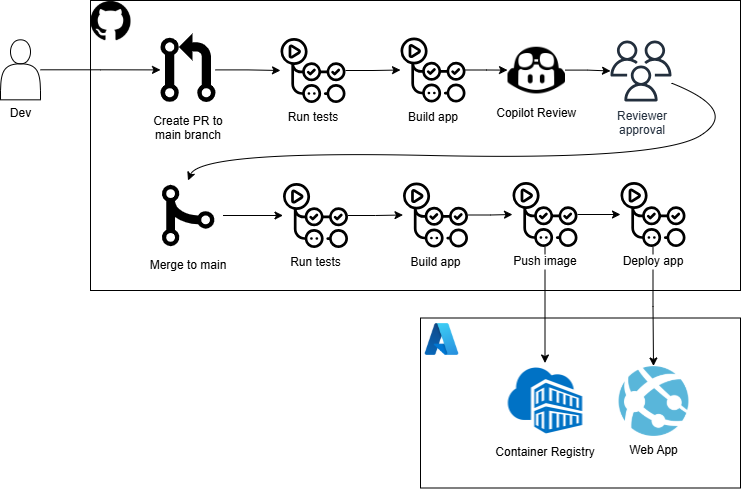

The diagram above was exported from draw.io. Its source (the exported page's mxGraphModel, read from the mxfile embedded in the PNG):
<mxGraphModel dx="1148" dy="580" grid="1" gridSize="10" guides="1" tooltips="1" connect="1" arrows="1" fold="1" page="1" pageScale="1" pageWidth="850" pageHeight="1100" math="0" shadow="0">
  <root>
    <mxCell id="0" />
    <mxCell id="1" parent="0" />
    <mxCell id="_vVqYbATxH6XQnkDWpPg-20" value="" style="rounded=0;whiteSpace=wrap;html=1;" parent="1" vertex="1">
      <mxGeometry x="500" y="477.5" width="320" height="170" as="geometry" />
    </mxCell>
    <mxCell id="v0xccf1--p03fEkGFQiv-4" value="" style="rounded=0;whiteSpace=wrap;html=1;" parent="1" vertex="1">
      <mxGeometry x="170" y="160" width="650" height="290" as="geometry" />
    </mxCell>
    <mxCell id="JPCgidspTKmo__PUM-0n-4" style="edgeStyle=orthogonalEdgeStyle;rounded=0;orthogonalLoop=1;jettySize=auto;html=1;" parent="1" source="00No8U4LfoOrMgV6WPBC-5" target="v0xccf1--p03fEkGFQiv-2" edge="1">
      <mxGeometry relative="1" as="geometry" />
    </mxCell>
    <mxCell id="00No8U4LfoOrMgV6WPBC-5" value="&lt;div&gt;&lt;br&gt;&lt;/div&gt;&lt;div&gt;&lt;br&gt;&lt;/div&gt;&lt;div&gt;&lt;br&gt;&lt;/div&gt;&lt;div&gt;&lt;br&gt;&lt;/div&gt;&lt;div&gt;&lt;br&gt;&lt;/div&gt;&lt;div&gt;&lt;br&gt;&lt;/div&gt;&lt;div&gt;Dev&lt;/div&gt;" style="shape=actor;whiteSpace=wrap;html=1;" parent="1" vertex="1">
      <mxGeometry x="80" y="199.33" width="40" height="60" as="geometry" />
    </mxCell>
    <mxCell id="_vVqYbATxH6XQnkDWpPg-5" value="" style="edgeStyle=orthogonalEdgeStyle;rounded=0;orthogonalLoop=1;jettySize=auto;html=1;" parent="1" source="v0xccf1--p03fEkGFQiv-2" target="v0xccf1--p03fEkGFQiv-6" edge="1">
      <mxGeometry relative="1" as="geometry" />
    </mxCell>
    <mxCell id="v0xccf1--p03fEkGFQiv-2" value="Create PR to&#10;main branch" style="shape=image;verticalLabelPosition=bottom;labelBackgroundColor=default;verticalAlign=top;aspect=fixed;imageAspect=0;image=https://upload.wikimedia.org/wikipedia/commons/8/87/Octicons-git-pull-request.svg;" parent="1" vertex="1">
      <mxGeometry x="240" y="192.67" width="55" height="73.33" as="geometry" />
    </mxCell>
    <mxCell id="_vVqYbATxH6XQnkDWpPg-4" value="" style="edgeStyle=orthogonalEdgeStyle;rounded=0;orthogonalLoop=1;jettySize=auto;html=1;" parent="1" source="v0xccf1--p03fEkGFQiv-6" target="v0xccf1--p03fEkGFQiv-8" edge="1">
      <mxGeometry relative="1" as="geometry" />
    </mxCell>
    <mxCell id="v0xccf1--p03fEkGFQiv-6" value="Run tests" style="shape=image;verticalLabelPosition=bottom;labelBackgroundColor=default;verticalAlign=top;aspect=fixed;imageAspect=0;image=https://www.svgrepo.com/show/306098/githubactions.svg;" parent="1" vertex="1">
      <mxGeometry x="360" y="197.5" width="65" height="65" as="geometry" />
    </mxCell>
    <mxCell id="_vVqYbATxH6XQnkDWpPg-6" value="" style="edgeStyle=orthogonalEdgeStyle;rounded=0;orthogonalLoop=1;jettySize=auto;html=1;" parent="1" source="v0xccf1--p03fEkGFQiv-7" target="v0xccf1--p03fEkGFQiv-10" edge="1">
      <mxGeometry relative="1" as="geometry" />
    </mxCell>
    <mxCell id="v0xccf1--p03fEkGFQiv-7" value="Merge to main" style="shape=image;verticalLabelPosition=bottom;labelBackgroundColor=default;verticalAlign=top;aspect=fixed;imageAspect=0;image=https://www.svgrepo.com/show/327285/git-merge.svg;" parent="1" vertex="1">
      <mxGeometry x="232.5" y="340" width="70" height="70" as="geometry" />
    </mxCell>
    <mxCell id="JPCgidspTKmo__PUM-0n-11" value="" style="edgeStyle=orthogonalEdgeStyle;rounded=0;orthogonalLoop=1;jettySize=auto;html=1;" parent="1" source="v0xccf1--p03fEkGFQiv-8" target="JPCgidspTKmo__PUM-0n-6" edge="1">
      <mxGeometry relative="1" as="geometry" />
    </mxCell>
    <mxCell id="v0xccf1--p03fEkGFQiv-8" value="Build app" style="shape=image;verticalLabelPosition=bottom;labelBackgroundColor=default;verticalAlign=top;aspect=fixed;imageAspect=0;image=https://www.svgrepo.com/show/306098/githubactions.svg;" parent="1" vertex="1">
      <mxGeometry x="480" y="197" width="65" height="65" as="geometry" />
    </mxCell>
    <mxCell id="_vVqYbATxH6XQnkDWpPg-3" value="" style="edgeStyle=orthogonalEdgeStyle;rounded=0;orthogonalLoop=1;jettySize=auto;html=1;" parent="1" source="v0xccf1--p03fEkGFQiv-10" target="v0xccf1--p03fEkGFQiv-11" edge="1">
      <mxGeometry relative="1" as="geometry" />
    </mxCell>
    <mxCell id="v0xccf1--p03fEkGFQiv-10" value="Run tests" style="shape=image;verticalLabelPosition=bottom;labelBackgroundColor=default;verticalAlign=top;aspect=fixed;imageAspect=0;image=https://www.svgrepo.com/show/306098/githubactions.svg;" parent="1" vertex="1">
      <mxGeometry x="362.5" y="342.5" width="65" height="65" as="geometry" />
    </mxCell>
    <mxCell id="_vVqYbATxH6XQnkDWpPg-13" value="" style="edgeStyle=orthogonalEdgeStyle;rounded=0;orthogonalLoop=1;jettySize=auto;html=1;" parent="1" source="v0xccf1--p03fEkGFQiv-11" target="_vVqYbATxH6XQnkDWpPg-9" edge="1">
      <mxGeometry relative="1" as="geometry" />
    </mxCell>
    <mxCell id="v0xccf1--p03fEkGFQiv-11" value="Build app" style="shape=image;verticalLabelPosition=bottom;labelBackgroundColor=default;verticalAlign=top;aspect=fixed;imageAspect=0;image=https://www.svgrepo.com/show/306098/githubactions.svg;" parent="1" vertex="1">
      <mxGeometry x="482.5" y="342" width="65" height="65" as="geometry" />
    </mxCell>
    <mxCell id="v0xccf1--p03fEkGFQiv-18" value="Container Registry" style="shape=image;verticalLabelPosition=bottom;labelBackgroundColor=default;verticalAlign=top;aspect=fixed;imageAspect=0;image=https://symbols.getvecta.com/stencil_27/31_container-registry.9ac93f2e9f.jpg;" parent="1" vertex="1">
      <mxGeometry x="587" y="522.5" width="75" height="75" as="geometry" />
    </mxCell>
    <mxCell id="_vVqYbATxH6XQnkDWpPg-14" value="" style="edgeStyle=orthogonalEdgeStyle;rounded=0;orthogonalLoop=1;jettySize=auto;html=1;" parent="1" source="_vVqYbATxH6XQnkDWpPg-9" target="v0xccf1--p03fEkGFQiv-18" edge="1">
      <mxGeometry relative="1" as="geometry" />
    </mxCell>
    <mxCell id="_vVqYbATxH6XQnkDWpPg-16" value="" style="edgeStyle=orthogonalEdgeStyle;rounded=0;orthogonalLoop=1;jettySize=auto;html=1;" parent="1" source="_vVqYbATxH6XQnkDWpPg-9" target="_vVqYbATxH6XQnkDWpPg-15" edge="1">
      <mxGeometry relative="1" as="geometry" />
    </mxCell>
    <mxCell id="_vVqYbATxH6XQnkDWpPg-9" value="Push image" style="shape=image;verticalLabelPosition=bottom;labelBackgroundColor=default;verticalAlign=top;aspect=fixed;imageAspect=0;image=https://www.svgrepo.com/show/306098/githubactions.svg;" parent="1" vertex="1">
      <mxGeometry x="592" y="341.5" width="65" height="65" as="geometry" />
    </mxCell>
    <mxCell id="_vVqYbATxH6XQnkDWpPg-12" value="Web App" style="shape=image;verticalLabelPosition=bottom;labelBackgroundColor=default;verticalAlign=top;aspect=fixed;imageAspect=0;image=https://conn-afd-prod-endpoint-bmc9bqahasf3grgk.b01.azurefd.net/releases/v1.0.1679/1.0.1679.3643/azureappservice/icon.png;" parent="1" vertex="1">
      <mxGeometry x="698" y="525.5" width="70" height="70" as="geometry" />
    </mxCell>
    <mxCell id="_vVqYbATxH6XQnkDWpPg-17" value="" style="edgeStyle=orthogonalEdgeStyle;rounded=0;orthogonalLoop=1;jettySize=auto;html=1;" parent="1" source="_vVqYbATxH6XQnkDWpPg-15" target="_vVqYbATxH6XQnkDWpPg-12" edge="1">
      <mxGeometry relative="1" as="geometry" />
    </mxCell>
    <mxCell id="_vVqYbATxH6XQnkDWpPg-15" value="Deploy app" style="shape=image;verticalLabelPosition=bottom;labelBackgroundColor=default;verticalAlign=top;aspect=fixed;imageAspect=0;image=https://www.svgrepo.com/show/306098/githubactions.svg;" parent="1" vertex="1">
      <mxGeometry x="700" y="341.5" width="65" height="65" as="geometry" />
    </mxCell>
    <mxCell id="_vVqYbATxH6XQnkDWpPg-21" value="" style="shape=image;verticalLabelPosition=bottom;labelBackgroundColor=default;verticalAlign=top;aspect=fixed;imageAspect=0;image=https://cdn-icons-png.flaticon.com/512/25/25231.png;" parent="1" vertex="1">
      <mxGeometry x="170" y="160" width="40" height="40" as="geometry" />
    </mxCell>
    <mxCell id="_vVqYbATxH6XQnkDWpPg-22" value="" style="shape=image;verticalLabelPosition=bottom;labelBackgroundColor=default;verticalAlign=top;aspect=fixed;imageAspect=0;image=https://img.icons8.com/fluent/512/azure-1.png;" parent="1" vertex="1">
      <mxGeometry x="500" y="477.5" width="42" height="42" as="geometry" />
    </mxCell>
    <mxCell id="JPCgidspTKmo__PUM-0n-1" value="Reviewer&lt;div&gt;approval&lt;/div&gt;" style="sketch=0;outlineConnect=0;fontColor=#232F3E;gradientColor=none;fillColor=#232F3D;strokeColor=none;dashed=0;verticalLabelPosition=bottom;verticalAlign=top;align=center;html=1;fontSize=12;fontStyle=0;aspect=fixed;pointerEvents=1;shape=mxgraph.aws4.users;" parent="1" vertex="1">
      <mxGeometry x="690" y="200" width="61" height="61" as="geometry" />
    </mxCell>
    <mxCell id="JPCgidspTKmo__PUM-0n-12" value="" style="edgeStyle=orthogonalEdgeStyle;rounded=0;orthogonalLoop=1;jettySize=auto;html=1;" parent="1" source="JPCgidspTKmo__PUM-0n-6" target="JPCgidspTKmo__PUM-0n-1" edge="1">
      <mxGeometry relative="1" as="geometry" />
    </mxCell>
    <mxCell id="JPCgidspTKmo__PUM-0n-6" value="Copilot Review" style="shape=image;verticalLabelPosition=bottom;labelBackgroundColor=default;verticalAlign=top;aspect=fixed;imageAspect=0;image=https://uxwing.com/wp-content/themes/uxwing/download/brands-and-social-media/github-copilot-icon.png;" parent="1" vertex="1">
      <mxGeometry x="587" y="200.83" width="57.5" height="57.5" as="geometry" />
    </mxCell>
    <mxCell id="JPCgidspTKmo__PUM-0n-13" value="" style="curved=1;endArrow=classic;html=1;rounded=0;entryX=0.5;entryY=0;entryDx=0;entryDy=0;" parent="1" source="JPCgidspTKmo__PUM-0n-1" target="v0xccf1--p03fEkGFQiv-7" edge="1">
      <mxGeometry width="50" height="50" relative="1" as="geometry">
        <mxPoint x="290" y="540" as="sourcePoint" />
        <mxPoint x="340" y="490" as="targetPoint" />
        <Array as="points">
          <mxPoint x="820" y="270" />
          <mxPoint x="740" y="320" />
          <mxPoint x="280" y="310" />
        </Array>
      </mxGeometry>
    </mxCell>
  </root>
</mxGraphModel>